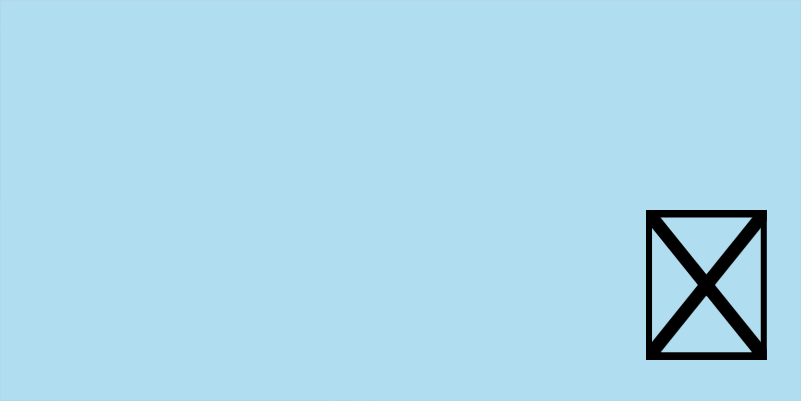

The diagram above was exported from draw.io. Its source (the exported page's mxGraphModel, read from the mxfile embedded in the PNG):
<mxGraphModel dx="1698" dy="1680" grid="1" gridSize="10" guides="1" tooltips="1" connect="1" arrows="1" fold="1" page="1" pageScale="1" pageWidth="827" pageHeight="1169" math="0" shadow="0">
  <root>
    <mxCell id="0" />
    <mxCell id="1" parent="0" />
    <mxCell id="2" value="" style="rounded=0;whiteSpace=wrap;html=1;fillColor=#b1ddf0;strokeColor=#10739e;strokeWidth=0.1;" vertex="1" parent="1">
      <mxGeometry x="14" y="10" width="800" height="400" as="geometry" />
    </mxCell>
    <mxCell id="4" value="" style="shape=image;verticalLabelPosition=bottom;labelBackgroundColor=default;verticalAlign=top;aspect=fixed;imageAspect=0;image=https://file+.vscode-resource.vscode-cdn.net/Users/user/code/draw.io/logo/res/python-logo.png?version%3D1692195367414;" vertex="1" parent="1">
      <mxGeometry x="660" y="220" width="120.8" height="150" as="geometry" />
    </mxCell>
  </root>
</mxGraphModel>